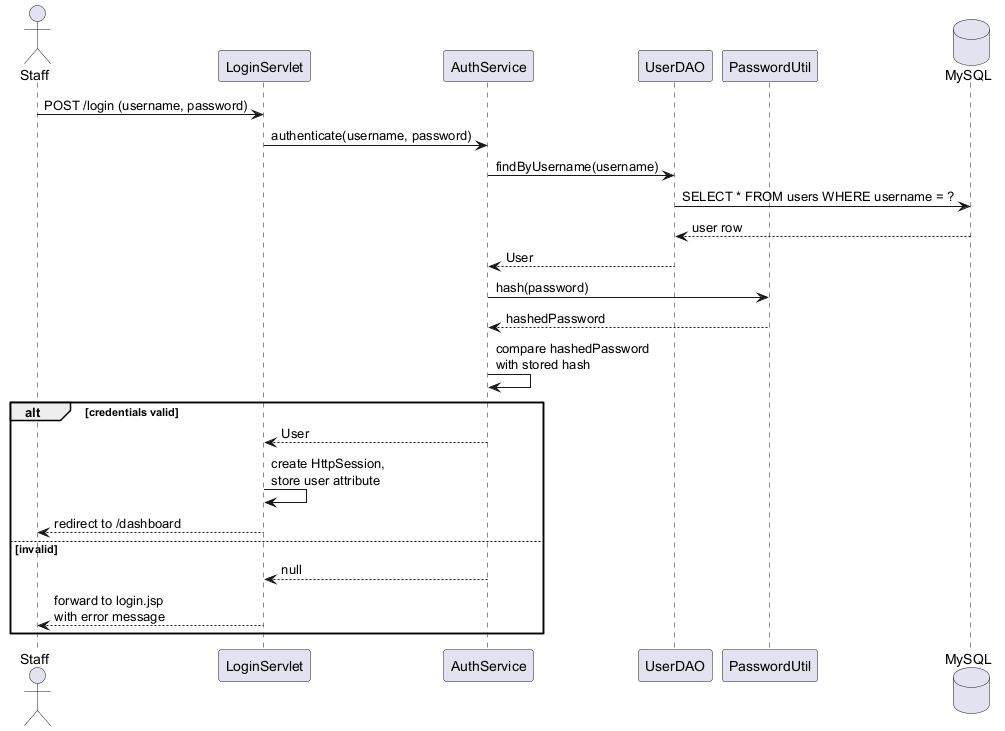

The diagram above was rendered by PlantUML. Its source (embedded in the PNG):
@startuml 04_sequence_login
skinparam backgroundColor white

actor Staff
participant "LoginServlet" as Servlet
participant "AuthService" as Auth
participant "UserDAO" as DAO
participant "PasswordUtil" as Hash
database "MySQL" as DB

Staff -> Servlet : POST /login (username, password)
Servlet -> Auth : authenticate(username, password)
Auth -> DAO : findByUsername(username)
DAO -> DB : SELECT * FROM users WHERE username = ?
DB --> DAO : user row
DAO --> Auth : User
Auth -> Hash : hash(password)
Hash --> Auth : hashedPassword
Auth -> Auth : compare hashedPassword\nwith stored hash

alt credentials valid
  Auth --> Servlet : User
  Servlet -> Servlet : create HttpSession,\nstore user attribute
  Servlet --> Staff : redirect to /dashboard
else invalid
  Auth --> Servlet : null
  Servlet --> Staff : forward to login.jsp\nwith error message
end

@enduml